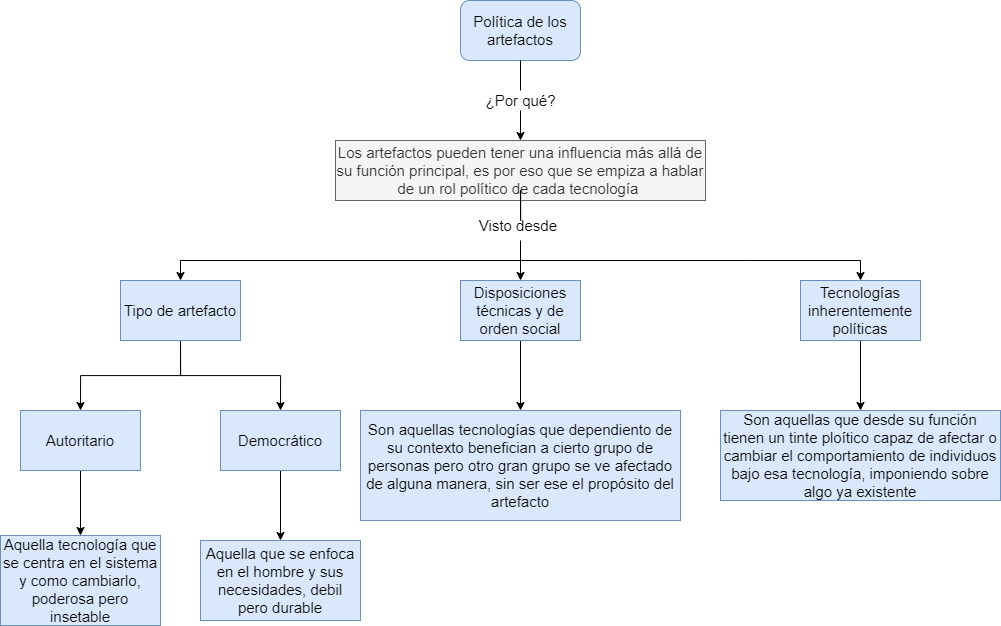

The diagram above was exported from draw.io. Its source (the exported page's mxGraphModel, read from the mxfile embedded in the PNG):
<mxGraphModel dx="1335" dy="654" grid="1" gridSize="10" guides="1" tooltips="1" connect="1" arrows="1" fold="1" page="1" pageScale="1" pageWidth="1100" pageHeight="850" background="none" math="0" shadow="0">
  <root>
    <mxCell id="0" />
    <mxCell id="1" parent="0" />
    <mxCell id="xpoBs7xzlJGO8jqLPVCG-3" style="edgeStyle=orthogonalEdgeStyle;rounded=0;orthogonalLoop=1;jettySize=auto;html=1;exitX=0.5;exitY=1;exitDx=0;exitDy=0;entryX=0.5;entryY=0;entryDx=0;entryDy=0;fontSize=15;startArrow=none;" edge="1" parent="1" source="xpoBs7xzlJGO8jqLPVCG-5" target="xpoBs7xzlJGO8jqLPVCG-2">
      <mxGeometry relative="1" as="geometry">
        <Array as="points">
          <mxPoint x="560" y="190" />
          <mxPoint x="560" y="190" />
        </Array>
      </mxGeometry>
    </mxCell>
    <mxCell id="xpoBs7xzlJGO8jqLPVCG-1" value="&lt;font style=&quot;font-size: 15px&quot;&gt;Política de los artefactos&lt;/font&gt;" style="rounded=1;whiteSpace=wrap;html=1;fillColor=#dae8fc;strokeColor=#6c8ebf;" vertex="1" parent="1">
      <mxGeometry x="500" y="80" width="120" height="60" as="geometry" />
    </mxCell>
    <mxCell id="xpoBs7xzlJGO8jqLPVCG-10" style="edgeStyle=orthogonalEdgeStyle;rounded=0;orthogonalLoop=1;jettySize=auto;html=1;exitX=0.5;exitY=1;exitDx=0;exitDy=0;fontSize=15;startArrow=none;" edge="1" parent="1" source="xpoBs7xzlJGO8jqLPVCG-13" target="xpoBs7xzlJGO8jqLPVCG-8">
      <mxGeometry relative="1" as="geometry">
        <Array as="points">
          <mxPoint x="560" y="320" />
          <mxPoint x="560" y="320" />
        </Array>
      </mxGeometry>
    </mxCell>
    <mxCell id="xpoBs7xzlJGO8jqLPVCG-2" value="Los artefactos pueden tener una influencia más allá de su función principal, es por eso que se empiza a hablar de un rol político de cada tecnología&amp;nbsp;" style="rounded=0;whiteSpace=wrap;html=1;fontSize=15;fillColor=#f5f5f5;fontColor=#333333;strokeColor=#666666;" vertex="1" parent="1">
      <mxGeometry x="375" y="220" width="370" height="60" as="geometry" />
    </mxCell>
    <mxCell id="xpoBs7xzlJGO8jqLPVCG-5" value="¿Por qué?" style="text;html=1;align=center;verticalAlign=middle;resizable=0;points=[];autosize=1;strokeColor=none;fillColor=none;fontSize=15;" vertex="1" parent="1">
      <mxGeometry x="515" y="170" width="90" height="20" as="geometry" />
    </mxCell>
    <mxCell id="xpoBs7xzlJGO8jqLPVCG-6" value="" style="edgeStyle=orthogonalEdgeStyle;rounded=0;orthogonalLoop=1;jettySize=auto;html=1;exitX=0.5;exitY=1;exitDx=0;exitDy=0;entryX=0.5;entryY=0;entryDx=0;entryDy=0;fontSize=15;endArrow=none;" edge="1" parent="1" source="xpoBs7xzlJGO8jqLPVCG-1" target="xpoBs7xzlJGO8jqLPVCG-5">
      <mxGeometry relative="1" as="geometry">
        <mxPoint x="560" y="140" as="sourcePoint" />
        <mxPoint x="560" y="220" as="targetPoint" />
        <Array as="points" />
      </mxGeometry>
    </mxCell>
    <mxCell id="xpoBs7xzlJGO8jqLPVCG-18" style="edgeStyle=orthogonalEdgeStyle;rounded=0;orthogonalLoop=1;jettySize=auto;html=1;exitX=0.5;exitY=1;exitDx=0;exitDy=0;fontSize=15;" edge="1" parent="1" source="xpoBs7xzlJGO8jqLPVCG-7">
      <mxGeometry relative="1" as="geometry">
        <mxPoint x="320" y="490" as="targetPoint" />
      </mxGeometry>
    </mxCell>
    <mxCell id="xpoBs7xzlJGO8jqLPVCG-19" style="edgeStyle=orthogonalEdgeStyle;rounded=0;orthogonalLoop=1;jettySize=auto;html=1;exitX=0.5;exitY=1;exitDx=0;exitDy=0;fontSize=15;" edge="1" parent="1" source="xpoBs7xzlJGO8jqLPVCG-7">
      <mxGeometry relative="1" as="geometry">
        <mxPoint x="120" y="490" as="targetPoint" />
      </mxGeometry>
    </mxCell>
    <mxCell id="xpoBs7xzlJGO8jqLPVCG-7" value="Tipo de artefacto" style="rounded=0;whiteSpace=wrap;html=1;fontSize=15;fillColor=#dae8fc;strokeColor=#6c8ebf;" vertex="1" parent="1">
      <mxGeometry x="160" y="360" width="120" height="60" as="geometry" />
    </mxCell>
    <mxCell id="xpoBs7xzlJGO8jqLPVCG-23" value="" style="edgeStyle=orthogonalEdgeStyle;rounded=0;orthogonalLoop=1;jettySize=auto;html=1;fontSize=15;" edge="1" parent="1" source="xpoBs7xzlJGO8jqLPVCG-8" target="xpoBs7xzlJGO8jqLPVCG-22">
      <mxGeometry relative="1" as="geometry" />
    </mxCell>
    <mxCell id="xpoBs7xzlJGO8jqLPVCG-8" value="Disposiciones técnicas y de orden social" style="rounded=0;whiteSpace=wrap;html=1;fontSize=15;fillColor=#dae8fc;strokeColor=#6c8ebf;" vertex="1" parent="1">
      <mxGeometry x="500" y="360" width="120" height="60" as="geometry" />
    </mxCell>
    <mxCell id="xpoBs7xzlJGO8jqLPVCG-25" value="" style="edgeStyle=orthogonalEdgeStyle;rounded=0;orthogonalLoop=1;jettySize=auto;html=1;fontSize=15;" edge="1" parent="1" source="xpoBs7xzlJGO8jqLPVCG-9" target="xpoBs7xzlJGO8jqLPVCG-24">
      <mxGeometry relative="1" as="geometry" />
    </mxCell>
    <mxCell id="xpoBs7xzlJGO8jqLPVCG-9" value="Tecnologías inherentemente políticas" style="rounded=0;whiteSpace=wrap;html=1;fontSize=15;fillColor=#dae8fc;strokeColor=#6c8ebf;" vertex="1" parent="1">
      <mxGeometry x="840" y="360" width="120" height="60" as="geometry" />
    </mxCell>
    <mxCell id="xpoBs7xzlJGO8jqLPVCG-11" value="" style="endArrow=classic;html=1;rounded=0;fontSize=15;entryX=0.5;entryY=0;entryDx=0;entryDy=0;" edge="1" parent="1" target="xpoBs7xzlJGO8jqLPVCG-7">
      <mxGeometry width="50" height="50" relative="1" as="geometry">
        <mxPoint x="560" y="340" as="sourcePoint" />
        <mxPoint x="550" y="320" as="targetPoint" />
        <Array as="points">
          <mxPoint x="220" y="340" />
        </Array>
      </mxGeometry>
    </mxCell>
    <mxCell id="xpoBs7xzlJGO8jqLPVCG-12" value="" style="endArrow=classic;html=1;rounded=0;fontSize=15;entryX=0.5;entryY=0;entryDx=0;entryDy=0;" edge="1" parent="1" target="xpoBs7xzlJGO8jqLPVCG-9">
      <mxGeometry width="50" height="50" relative="1" as="geometry">
        <mxPoint x="560" y="340" as="sourcePoint" />
        <mxPoint x="610" y="270" as="targetPoint" />
        <Array as="points">
          <mxPoint x="790" y="340" />
          <mxPoint x="900" y="340" />
        </Array>
      </mxGeometry>
    </mxCell>
    <mxCell id="xpoBs7xzlJGO8jqLPVCG-13" value="Visto desde&amp;nbsp;" style="text;html=1;strokeColor=none;fillColor=none;align=center;verticalAlign=middle;whiteSpace=wrap;rounded=0;fontSize=15;" vertex="1" parent="1">
      <mxGeometry x="475" y="290" width="170" height="30" as="geometry" />
    </mxCell>
    <mxCell id="xpoBs7xzlJGO8jqLPVCG-14" value="" style="edgeStyle=orthogonalEdgeStyle;rounded=0;orthogonalLoop=1;jettySize=auto;html=1;exitX=0.5;exitY=1;exitDx=0;exitDy=0;fontSize=15;endArrow=none;" edge="1" parent="1" source="xpoBs7xzlJGO8jqLPVCG-2" target="xpoBs7xzlJGO8jqLPVCG-13">
      <mxGeometry relative="1" as="geometry">
        <mxPoint x="560" y="280" as="sourcePoint" />
        <mxPoint x="560" y="360" as="targetPoint" />
        <Array as="points" />
      </mxGeometry>
    </mxCell>
    <mxCell id="xpoBs7xzlJGO8jqLPVCG-29" value="" style="edgeStyle=orthogonalEdgeStyle;rounded=0;orthogonalLoop=1;jettySize=auto;html=1;fontSize=15;" edge="1" parent="1" source="xpoBs7xzlJGO8jqLPVCG-20" target="xpoBs7xzlJGO8jqLPVCG-28">
      <mxGeometry relative="1" as="geometry" />
    </mxCell>
    <mxCell id="xpoBs7xzlJGO8jqLPVCG-20" value="Autoritario" style="rounded=0;whiteSpace=wrap;html=1;fontSize=15;fillColor=#dae8fc;strokeColor=#6c8ebf;" vertex="1" parent="1">
      <mxGeometry x="60" y="490" width="120" height="60" as="geometry" />
    </mxCell>
    <mxCell id="xpoBs7xzlJGO8jqLPVCG-27" value="" style="edgeStyle=orthogonalEdgeStyle;rounded=0;orthogonalLoop=1;jettySize=auto;html=1;fontSize=15;" edge="1" parent="1" source="xpoBs7xzlJGO8jqLPVCG-21" target="xpoBs7xzlJGO8jqLPVCG-26">
      <mxGeometry relative="1" as="geometry" />
    </mxCell>
    <mxCell id="xpoBs7xzlJGO8jqLPVCG-21" value="Democrático" style="rounded=0;whiteSpace=wrap;html=1;fontSize=15;fillColor=#dae8fc;strokeColor=#6c8ebf;" vertex="1" parent="1">
      <mxGeometry x="260" y="490" width="120" height="60" as="geometry" />
    </mxCell>
    <mxCell id="xpoBs7xzlJGO8jqLPVCG-22" value="Son aquellas tecnologías que dependiento de su contexto benefician a cierto grupo de personas pero otro gran grupo se ve afectado de alguna manera, sin ser ese el propósito del artefacto" style="whiteSpace=wrap;html=1;fontSize=15;fillColor=#dae8fc;strokeColor=#6c8ebf;rounded=0;" vertex="1" parent="1">
      <mxGeometry x="400" y="490" width="320" height="110" as="geometry" />
    </mxCell>
    <mxCell id="xpoBs7xzlJGO8jqLPVCG-24" value="Son aquellas que desde su función tienen un tinte ploítico capaz de afectar o cambiar el comportamiento de individuos bajo esa tecnología, imponiendo sobre algo ya existente" style="rounded=0;whiteSpace=wrap;html=1;fontSize=15;fillColor=#dae8fc;strokeColor=#6c8ebf;" vertex="1" parent="1">
      <mxGeometry x="760" y="490" width="280" height="90" as="geometry" />
    </mxCell>
    <mxCell id="xpoBs7xzlJGO8jqLPVCG-26" value="Aquella que se enfoca en el hombre y sus necesidades, debil pero durable" style="whiteSpace=wrap;html=1;fontSize=15;fillColor=#dae8fc;strokeColor=#6c8ebf;rounded=0;" vertex="1" parent="1">
      <mxGeometry x="240" y="620" width="160" height="80" as="geometry" />
    </mxCell>
    <mxCell id="xpoBs7xzlJGO8jqLPVCG-28" value="Aquella tecnología que se centra en el sistema y como cambiarlo, poderosa pero insetable" style="whiteSpace=wrap;html=1;fontSize=15;fillColor=#dae8fc;strokeColor=#6c8ebf;rounded=0;" vertex="1" parent="1">
      <mxGeometry x="40" y="615" width="160" height="90" as="geometry" />
    </mxCell>
  </root>
</mxGraphModel>